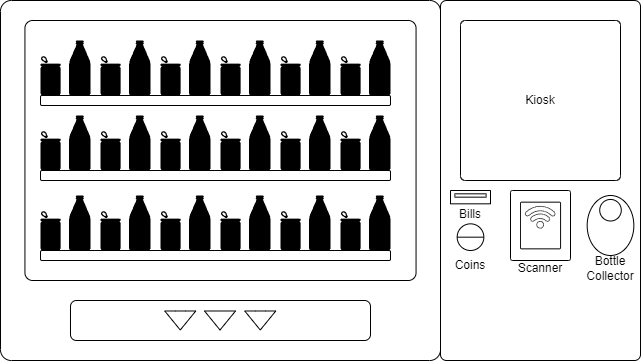

The diagram above was exported from draw.io. Its source (the exported page's mxGraphModel, read from the mxfile embedded in the PNG):
<mxGraphModel dx="841" dy="452" grid="1" gridSize="10" guides="1" tooltips="1" connect="1" arrows="1" fold="1" page="1" pageScale="1" pageWidth="850" pageHeight="1100" math="0" shadow="0">
  <root>
    <mxCell id="0" />
    <mxCell id="1" parent="0" />
    <mxCell id="rKRJDKmefHpUvPfTsEZa-2" value="" style="rounded=1;whiteSpace=wrap;html=1;arcSize=3;" parent="1" vertex="1">
      <mxGeometry x="160" y="40" width="440" height="360" as="geometry" />
    </mxCell>
    <mxCell id="rKRJDKmefHpUvPfTsEZa-3" value="" style="rounded=1;whiteSpace=wrap;html=1;arcSize=3;" parent="1" vertex="1">
      <mxGeometry x="600" y="40" width="200" height="360" as="geometry" />
    </mxCell>
    <mxCell id="rKRJDKmefHpUvPfTsEZa-4" value="" style="rounded=1;whiteSpace=wrap;html=1;arcSize=3;" parent="1" vertex="1">
      <mxGeometry x="184.44" y="60" width="391.11" height="260" as="geometry" />
    </mxCell>
    <mxCell id="rKRJDKmefHpUvPfTsEZa-6" value="" style="rounded=1;whiteSpace=wrap;html=1;arcSize=15;" parent="1" vertex="1">
      <mxGeometry x="229.99" y="340" width="300.01" height="40" as="geometry" />
    </mxCell>
    <mxCell id="rKRJDKmefHpUvPfTsEZa-8" value="" style="shape=flexArrow;endArrow=classic;html=1;rounded=0;" parent="1" edge="1">
      <mxGeometry width="50" height="50" relative="1" as="geometry">
        <mxPoint x="379.52" y="350" as="sourcePoint" />
        <mxPoint x="379.52" y="370" as="targetPoint" />
      </mxGeometry>
    </mxCell>
    <mxCell id="rKRJDKmefHpUvPfTsEZa-9" value="" style="shape=flexArrow;endArrow=classic;html=1;rounded=0;" parent="1" edge="1">
      <mxGeometry width="50" height="50" relative="1" as="geometry">
        <mxPoint x="339.76" y="350" as="sourcePoint" />
        <mxPoint x="339.76" y="370" as="targetPoint" />
      </mxGeometry>
    </mxCell>
    <mxCell id="rKRJDKmefHpUvPfTsEZa-10" value="" style="shape=flexArrow;endArrow=classic;html=1;rounded=0;" parent="1" edge="1">
      <mxGeometry width="50" height="50" relative="1" as="geometry">
        <mxPoint x="419.76" y="350" as="sourcePoint" />
        <mxPoint x="419.76" y="370" as="targetPoint" />
      </mxGeometry>
    </mxCell>
    <mxCell id="rKRJDKmefHpUvPfTsEZa-11" value="" style="rounded=1;whiteSpace=wrap;html=1;arcSize=3;" parent="1" vertex="1">
      <mxGeometry x="620" y="60" width="160" height="160" as="geometry" />
    </mxCell>
    <mxCell id="rKRJDKmefHpUvPfTsEZa-12" value="Kiosk" style="text;html=1;align=center;verticalAlign=middle;whiteSpace=wrap;rounded=0;" parent="1" vertex="1">
      <mxGeometry x="670" y="125" width="60" height="30" as="geometry" />
    </mxCell>
    <mxCell id="rKRJDKmefHpUvPfTsEZa-22" value="Scanner" style="text;html=1;align=center;verticalAlign=middle;whiteSpace=wrap;rounded=0;" parent="1" vertex="1">
      <mxGeometry x="674.52" y="300" width="50.32" height="15.02" as="geometry" />
    </mxCell>
    <mxCell id="rKRJDKmefHpUvPfTsEZa-25" value="" style="rounded=1;whiteSpace=wrap;html=1;" parent="1" vertex="1">
      <mxGeometry x="200" y="135" width="350" height="10" as="geometry" />
    </mxCell>
    <mxCell id="rKRJDKmefHpUvPfTsEZa-26" value="" style="shape=mxgraph.signs.food.cans_and_bottles;html=1;pointerEvents=1;fillColor=#000000;strokeColor=none;verticalLabelPosition=bottom;verticalAlign=top;align=center;" parent="1" vertex="1">
      <mxGeometry x="200" y="80" width="50" height="55" as="geometry" />
    </mxCell>
    <mxCell id="rKRJDKmefHpUvPfTsEZa-27" value="" style="rounded=1;whiteSpace=wrap;html=1;" parent="1" vertex="1">
      <mxGeometry x="200" y="210" width="350" height="10" as="geometry" />
    </mxCell>
    <mxCell id="rKRJDKmefHpUvPfTsEZa-28" value="" style="shape=mxgraph.signs.food.cans_and_bottles;html=1;pointerEvents=1;fillColor=#000000;strokeColor=none;verticalLabelPosition=bottom;verticalAlign=top;align=center;" parent="1" vertex="1">
      <mxGeometry x="260" y="80" width="50" height="55" as="geometry" />
    </mxCell>
    <mxCell id="rKRJDKmefHpUvPfTsEZa-29" value="" style="shape=mxgraph.signs.food.cans_and_bottles;html=1;pointerEvents=1;fillColor=#000000;strokeColor=none;verticalLabelPosition=bottom;verticalAlign=top;align=center;" parent="1" vertex="1">
      <mxGeometry x="320" y="80" width="50" height="55" as="geometry" />
    </mxCell>
    <mxCell id="rKRJDKmefHpUvPfTsEZa-30" value="" style="shape=mxgraph.signs.food.cans_and_bottles;html=1;pointerEvents=1;fillColor=#000000;strokeColor=none;verticalLabelPosition=bottom;verticalAlign=top;align=center;" parent="1" vertex="1">
      <mxGeometry x="380" y="80" width="50" height="55" as="geometry" />
    </mxCell>
    <mxCell id="rKRJDKmefHpUvPfTsEZa-31" value="" style="shape=mxgraph.signs.food.cans_and_bottles;html=1;pointerEvents=1;fillColor=#000000;strokeColor=none;verticalLabelPosition=bottom;verticalAlign=top;align=center;" parent="1" vertex="1">
      <mxGeometry x="440" y="80" width="50" height="55" as="geometry" />
    </mxCell>
    <mxCell id="rKRJDKmefHpUvPfTsEZa-32" value="" style="shape=mxgraph.signs.food.cans_and_bottles;html=1;pointerEvents=1;fillColor=#000000;strokeColor=none;verticalLabelPosition=bottom;verticalAlign=top;align=center;" parent="1" vertex="1">
      <mxGeometry x="500" y="80" width="50" height="55" as="geometry" />
    </mxCell>
    <mxCell id="rKRJDKmefHpUvPfTsEZa-33" value="" style="shape=mxgraph.signs.food.cans_and_bottles;html=1;pointerEvents=1;fillColor=#000000;strokeColor=none;verticalLabelPosition=bottom;verticalAlign=top;align=center;" parent="1" vertex="1">
      <mxGeometry x="200" y="155" width="50" height="55" as="geometry" />
    </mxCell>
    <mxCell id="rKRJDKmefHpUvPfTsEZa-34" value="" style="shape=mxgraph.signs.food.cans_and_bottles;html=1;pointerEvents=1;fillColor=#000000;strokeColor=none;verticalLabelPosition=bottom;verticalAlign=top;align=center;" parent="1" vertex="1">
      <mxGeometry x="260" y="155" width="50" height="55" as="geometry" />
    </mxCell>
    <mxCell id="rKRJDKmefHpUvPfTsEZa-35" value="" style="shape=mxgraph.signs.food.cans_and_bottles;html=1;pointerEvents=1;fillColor=#000000;strokeColor=none;verticalLabelPosition=bottom;verticalAlign=top;align=center;" parent="1" vertex="1">
      <mxGeometry x="320" y="155" width="50" height="55" as="geometry" />
    </mxCell>
    <mxCell id="rKRJDKmefHpUvPfTsEZa-36" value="" style="shape=mxgraph.signs.food.cans_and_bottles;html=1;pointerEvents=1;fillColor=#000000;strokeColor=none;verticalLabelPosition=bottom;verticalAlign=top;align=center;" parent="1" vertex="1">
      <mxGeometry x="380" y="155" width="50" height="55" as="geometry" />
    </mxCell>
    <mxCell id="rKRJDKmefHpUvPfTsEZa-37" value="" style="shape=mxgraph.signs.food.cans_and_bottles;html=1;pointerEvents=1;fillColor=#000000;strokeColor=none;verticalLabelPosition=bottom;verticalAlign=top;align=center;" parent="1" vertex="1">
      <mxGeometry x="440" y="155" width="50" height="55" as="geometry" />
    </mxCell>
    <mxCell id="rKRJDKmefHpUvPfTsEZa-38" value="" style="shape=mxgraph.signs.food.cans_and_bottles;html=1;pointerEvents=1;fillColor=#000000;strokeColor=none;verticalLabelPosition=bottom;verticalAlign=top;align=center;" parent="1" vertex="1">
      <mxGeometry x="500" y="155" width="50" height="55" as="geometry" />
    </mxCell>
    <mxCell id="rKRJDKmefHpUvPfTsEZa-39" value="" style="rounded=1;whiteSpace=wrap;html=1;" parent="1" vertex="1">
      <mxGeometry x="200" y="290" width="350" height="10" as="geometry" />
    </mxCell>
    <mxCell id="rKRJDKmefHpUvPfTsEZa-40" value="" style="shape=mxgraph.signs.food.cans_and_bottles;html=1;pointerEvents=1;fillColor=#000000;strokeColor=none;verticalLabelPosition=bottom;verticalAlign=top;align=center;" parent="1" vertex="1">
      <mxGeometry x="200" y="235" width="50" height="55" as="geometry" />
    </mxCell>
    <mxCell id="rKRJDKmefHpUvPfTsEZa-41" value="" style="shape=mxgraph.signs.food.cans_and_bottles;html=1;pointerEvents=1;fillColor=#000000;strokeColor=none;verticalLabelPosition=bottom;verticalAlign=top;align=center;" parent="1" vertex="1">
      <mxGeometry x="260" y="235" width="50" height="55" as="geometry" />
    </mxCell>
    <mxCell id="rKRJDKmefHpUvPfTsEZa-42" value="" style="shape=mxgraph.signs.food.cans_and_bottles;html=1;pointerEvents=1;fillColor=#000000;strokeColor=none;verticalLabelPosition=bottom;verticalAlign=top;align=center;" parent="1" vertex="1">
      <mxGeometry x="320" y="235" width="50" height="55" as="geometry" />
    </mxCell>
    <mxCell id="rKRJDKmefHpUvPfTsEZa-43" value="" style="shape=mxgraph.signs.food.cans_and_bottles;html=1;pointerEvents=1;fillColor=#000000;strokeColor=none;verticalLabelPosition=bottom;verticalAlign=top;align=center;" parent="1" vertex="1">
      <mxGeometry x="380" y="235" width="50" height="55" as="geometry" />
    </mxCell>
    <mxCell id="rKRJDKmefHpUvPfTsEZa-44" value="" style="shape=mxgraph.signs.food.cans_and_bottles;html=1;pointerEvents=1;fillColor=#000000;strokeColor=none;verticalLabelPosition=bottom;verticalAlign=top;align=center;" parent="1" vertex="1">
      <mxGeometry x="440" y="235" width="50" height="55" as="geometry" />
    </mxCell>
    <mxCell id="rKRJDKmefHpUvPfTsEZa-45" value="" style="shape=mxgraph.signs.food.cans_and_bottles;html=1;pointerEvents=1;fillColor=#000000;strokeColor=none;verticalLabelPosition=bottom;verticalAlign=top;align=center;" parent="1" vertex="1">
      <mxGeometry x="500" y="235" width="50" height="55" as="geometry" />
    </mxCell>
    <mxCell id="rKRJDKmefHpUvPfTsEZa-17" value="" style="shape=lineEllipse;perimeter=ellipsePerimeter;whiteSpace=wrap;html=1;backgroundOutline=1;shadow=0;" parent="1" vertex="1">
      <mxGeometry x="616.66" y="263.33422174840086" width="26.680000000000003" height="26.665778251599164" as="geometry" />
    </mxCell>
    <mxCell id="rKRJDKmefHpUvPfTsEZa-18" value="" style="rounded=1;whiteSpace=wrap;html=1;arcSize=3;" parent="1" vertex="1">
      <mxGeometry x="610" y="230" width="40" height="13.326226012793184" as="geometry" />
    </mxCell>
    <mxCell id="rKRJDKmefHpUvPfTsEZa-19" value="" style="rounded=1;whiteSpace=wrap;html=1;arcSize=3;" parent="1" vertex="1">
      <mxGeometry x="614.4466666666667" y="233.3315565031983" width="31.10666666666667" height="3.331556503198296" as="geometry" />
    </mxCell>
    <mxCell id="rKRJDKmefHpUvPfTsEZa-23" value="Bills" style="text;html=1;align=center;verticalAlign=middle;whiteSpace=wrap;rounded=0;" parent="1" vertex="1">
      <mxGeometry x="613.2266666666666" y="249.32622601279317" width="33.546666666666674" height="10.00799573560768" as="geometry" />
    </mxCell>
    <mxCell id="Fk75y4hZmWeGEk6ujiUN-3" value="Coins" style="text;html=1;align=center;verticalAlign=middle;whiteSpace=wrap;rounded=0;" vertex="1" parent="1">
      <mxGeometry x="613.2266666666666" y="299.9962260127932" width="33.546666666666674" height="10.00799573560768" as="geometry" />
    </mxCell>
    <mxCell id="rKRJDKmefHpUvPfTsEZa-13" value="" style="rounded=1;whiteSpace=wrap;html=1;arcSize=3;" parent="1" vertex="1">
      <mxGeometry x="670" y="230" width="60" height="70" as="geometry" />
    </mxCell>
    <mxCell id="rKRJDKmefHpUvPfTsEZa-14" value="" style="rounded=1;whiteSpace=wrap;html=1;arcSize=3;" parent="1" vertex="1">
      <mxGeometry x="680.008" y="241.66666666666666" width="39.995999999999995" height="46.66666666666667" as="geometry" />
    </mxCell>
    <mxCell id="rKRJDKmefHpUvPfTsEZa-15" value="" style="sketch=0;pointerEvents=1;shadow=0;dashed=0;html=1;strokeColor=none;fillColor=#434445;aspect=fixed;labelPosition=center;verticalLabelPosition=bottom;verticalAlign=top;align=center;outlineConnect=0;shape=mxgraph.vvd.wi_fi;rotation=-45;" parent="1" vertex="1">
      <mxGeometry x="688" y="241.66666666666666" width="23.35666666666667" height="23.35666666666667" as="geometry" />
    </mxCell>
    <mxCell id="Fk75y4hZmWeGEk6ujiUN-6" value="" style="group" vertex="1" connectable="0" parent="1">
      <mxGeometry x="750" y="230" width="40" height="70" as="geometry" />
    </mxCell>
    <mxCell id="Fk75y4hZmWeGEk6ujiUN-5" value="" style="ellipse;whiteSpace=wrap;html=1;rotation=90;" vertex="1" parent="Fk75y4hZmWeGEk6ujiUN-6">
      <mxGeometry x="-10.001796299622734" y="11.668063704945503" width="60.00359259924548" height="46.66387259010896" as="geometry" />
    </mxCell>
    <mxCell id="Fk75y4hZmWeGEk6ujiUN-4" value="" style="ellipse;whiteSpace=wrap;html=1;aspect=fixed;" vertex="1" parent="Fk75y4hZmWeGEk6ujiUN-6">
      <mxGeometry x="9.21860966409207" y="8.943839061190264" width="21.555595473324924" height="21.555595473324924" as="geometry" />
    </mxCell>
    <mxCell id="Fk75y4hZmWeGEk6ujiUN-8" value="Bottle Collector" style="text;html=1;align=center;verticalAlign=middle;whiteSpace=wrap;rounded=0;" vertex="1" parent="1">
      <mxGeometry x="744.8399999999999" y="300" width="50.32" height="15.02" as="geometry" />
    </mxCell>
  </root>
</mxGraphModel>